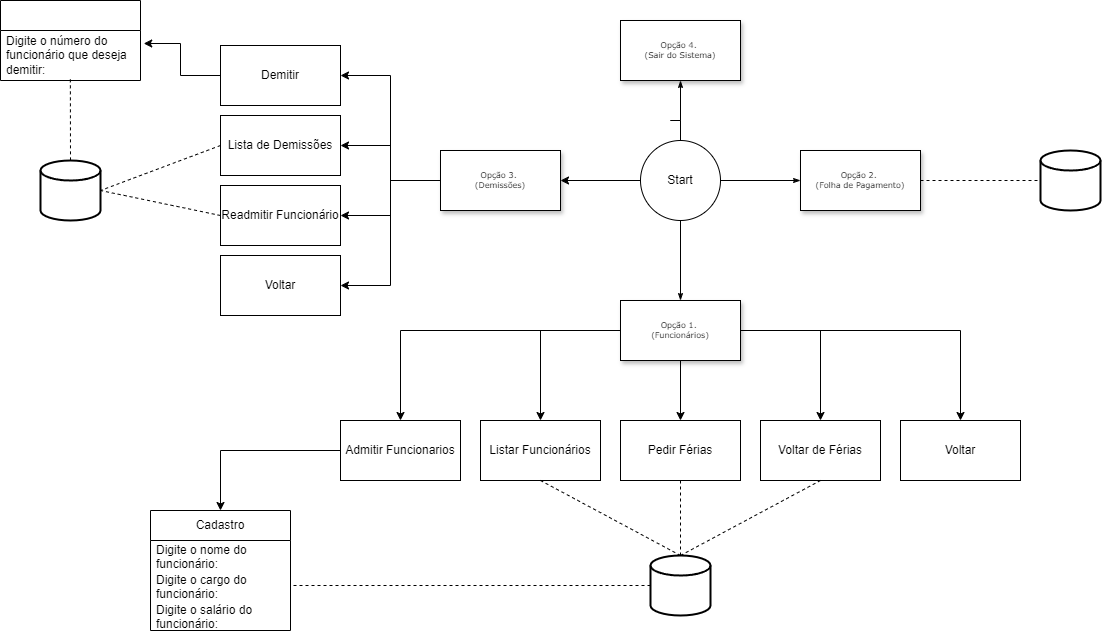

The diagram above was exported from draw.io. Its source (the exported page's mxGraphModel, read from the mxfile embedded in the PNG):
<mxGraphModel dx="2493" dy="1626" grid="1" gridSize="10" guides="1" tooltips="1" connect="1" arrows="1" fold="1" page="1" pageScale="1" pageWidth="1100" pageHeight="850" background="none" math="0" shadow="0">
  <root>
    <mxCell id="0" />
    <mxCell id="1" parent="0" />
    <mxCell id="48JIPnJUMSRkii8624Ud-6" style="edgeStyle=orthogonalEdgeStyle;rounded=0;orthogonalLoop=1;jettySize=auto;html=1;entryX=0.5;entryY=0;entryDx=0;entryDy=0;" edge="1" parent="1" source="60e70716793133e9-4" target="48JIPnJUMSRkii8624Ud-1">
      <mxGeometry relative="1" as="geometry">
        <Array as="points">
          <mxPoint x="80" y="-50" />
        </Array>
      </mxGeometry>
    </mxCell>
    <mxCell id="48JIPnJUMSRkii8624Ud-7" style="edgeStyle=orthogonalEdgeStyle;rounded=0;orthogonalLoop=1;jettySize=auto;html=1;entryX=0.5;entryY=0;entryDx=0;entryDy=0;" edge="1" parent="1" source="60e70716793133e9-4" target="48JIPnJUMSRkii8624Ud-5">
      <mxGeometry relative="1" as="geometry" />
    </mxCell>
    <mxCell id="48JIPnJUMSRkii8624Ud-9" style="edgeStyle=orthogonalEdgeStyle;rounded=0;orthogonalLoop=1;jettySize=auto;html=1;entryX=0.5;entryY=0;entryDx=0;entryDy=0;" edge="1" parent="1" source="60e70716793133e9-4" target="48JIPnJUMSRkii8624Ud-2">
      <mxGeometry relative="1" as="geometry" />
    </mxCell>
    <mxCell id="48JIPnJUMSRkii8624Ud-10" style="edgeStyle=orthogonalEdgeStyle;rounded=0;orthogonalLoop=1;jettySize=auto;html=1;" edge="1" parent="1" source="60e70716793133e9-4" target="48JIPnJUMSRkii8624Ud-4">
      <mxGeometry relative="1" as="geometry" />
    </mxCell>
    <mxCell id="48JIPnJUMSRkii8624Ud-11" style="edgeStyle=orthogonalEdgeStyle;rounded=0;orthogonalLoop=1;jettySize=auto;html=1;entryX=0.5;entryY=0;entryDx=0;entryDy=0;" edge="1" parent="1" source="60e70716793133e9-4" target="48JIPnJUMSRkii8624Ud-3">
      <mxGeometry relative="1" as="geometry" />
    </mxCell>
    <mxCell id="60e70716793133e9-4" value="&lt;div&gt;Opção 1.&amp;nbsp;&lt;/div&gt;&lt;div&gt;(Funcionários)&lt;/div&gt;" style="rounded=0;whiteSpace=wrap;html=1;shadow=1;labelBackgroundColor=none;strokeWidth=1;fontFamily=Verdana;fontSize=8;align=center;" parent="1" vertex="1">
      <mxGeometry x="300" y="-80" width="120" height="60" as="geometry" />
    </mxCell>
    <mxCell id="6uTWD1tbNodaekTUm9gV-26" value="&lt;div&gt;Opção 4&lt;span style=&quot;background-color: initial;&quot;&gt;.&amp;nbsp;&lt;/span&gt;&lt;/div&gt;&lt;div&gt;(Sair do Sistema)&lt;/div&gt;" style="rounded=0;whiteSpace=wrap;html=1;shadow=1;labelBackgroundColor=none;strokeWidth=1;fontFamily=Verdana;fontSize=8;align=center;" parent="1" vertex="1">
      <mxGeometry x="300" y="-360" width="120" height="60" as="geometry" />
    </mxCell>
    <mxCell id="6uTWD1tbNodaekTUm9gV-27" style="edgeStyle=orthogonalEdgeStyle;rounded=0;html=1;labelBackgroundColor=none;startSize=5;endArrow=classicThin;endFill=1;endSize=5;jettySize=auto;orthogonalLoop=1;strokeWidth=1;fontFamily=Verdana;fontSize=8;entryX=0.5;entryY=1;entryDx=0;entryDy=0;exitX=0.5;exitY=0;exitDx=0;exitDy=0;" parent="1" source="6uTWD1tbNodaekTUm9gV-67" target="6uTWD1tbNodaekTUm9gV-26" edge="1">
      <mxGeometry relative="1" as="geometry">
        <mxPoint x="350" y="-160" as="sourcePoint" />
        <mxPoint x="360" y="-130" as="targetPoint" />
        <Array as="points">
          <mxPoint x="350" y="-260" />
          <mxPoint x="350" y="-260" />
        </Array>
      </mxGeometry>
    </mxCell>
    <mxCell id="6uTWD1tbNodaekTUm9gV-31" style="edgeStyle=orthogonalEdgeStyle;rounded=0;html=1;labelBackgroundColor=none;startSize=5;endArrow=classicThin;endFill=1;endSize=5;jettySize=auto;orthogonalLoop=1;strokeWidth=1;fontFamily=Verdana;fontSize=8;exitX=0.5;exitY=1;exitDx=0;exitDy=0;entryX=0.5;entryY=0;entryDx=0;entryDy=0;" parent="1" source="6uTWD1tbNodaekTUm9gV-67" target="60e70716793133e9-4" edge="1">
      <mxGeometry relative="1" as="geometry">
        <mxPoint x="350" y="-160" as="sourcePoint" />
        <mxPoint x="240" y="50" as="targetPoint" />
      </mxGeometry>
    </mxCell>
    <mxCell id="6uTWD1tbNodaekTUm9gV-32" value="&lt;div&gt;Opção 2.&amp;nbsp;&lt;/div&gt;&lt;div&gt;(Folha de Pagamento&lt;span style=&quot;background-color: initial;&quot;&gt;)&lt;/span&gt;&lt;/div&gt;" style="rounded=0;whiteSpace=wrap;html=1;shadow=1;labelBackgroundColor=none;strokeWidth=1;fontFamily=Verdana;fontSize=8;align=center;" parent="1" vertex="1">
      <mxGeometry x="480" y="-230" width="120" height="60" as="geometry" />
    </mxCell>
    <mxCell id="6uTWD1tbNodaekTUm9gV-33" style="edgeStyle=orthogonalEdgeStyle;rounded=0;html=1;labelBackgroundColor=none;startSize=5;endArrow=classicThin;endFill=1;endSize=5;jettySize=auto;orthogonalLoop=1;strokeWidth=1;fontFamily=Verdana;fontSize=8;entryX=0;entryY=0.5;entryDx=0;entryDy=0;exitX=1;exitY=0.5;exitDx=0;exitDy=0;" parent="1" source="6uTWD1tbNodaekTUm9gV-67" target="6uTWD1tbNodaekTUm9gV-32" edge="1">
      <mxGeometry relative="1" as="geometry">
        <mxPoint x="350" y="-160" as="sourcePoint" />
        <mxPoint x="360" y="-70" as="targetPoint" />
      </mxGeometry>
    </mxCell>
    <mxCell id="6uTWD1tbNodaekTUm9gV-70" style="edgeStyle=orthogonalEdgeStyle;rounded=0;orthogonalLoop=1;jettySize=auto;html=1;entryX=1;entryY=0.5;entryDx=0;entryDy=0;" parent="1" source="6uTWD1tbNodaekTUm9gV-67" target="6uTWD1tbNodaekTUm9gV-69" edge="1">
      <mxGeometry relative="1" as="geometry" />
    </mxCell>
    <mxCell id="6uTWD1tbNodaekTUm9gV-67" value="Start" style="ellipse;whiteSpace=wrap;html=1;aspect=fixed;" parent="1" vertex="1">
      <mxGeometry x="320" y="-240" width="80" height="80" as="geometry" />
    </mxCell>
    <mxCell id="48JIPnJUMSRkii8624Ud-30" style="edgeStyle=orthogonalEdgeStyle;rounded=0;orthogonalLoop=1;jettySize=auto;html=1;entryX=1;entryY=0.5;entryDx=0;entryDy=0;" edge="1" parent="1" source="6uTWD1tbNodaekTUm9gV-69" target="48JIPnJUMSRkii8624Ud-19">
      <mxGeometry relative="1" as="geometry" />
    </mxCell>
    <mxCell id="48JIPnJUMSRkii8624Ud-31" style="edgeStyle=orthogonalEdgeStyle;rounded=0;orthogonalLoop=1;jettySize=auto;html=1;entryX=1;entryY=0.5;entryDx=0;entryDy=0;" edge="1" parent="1" source="6uTWD1tbNodaekTUm9gV-69" target="48JIPnJUMSRkii8624Ud-18">
      <mxGeometry relative="1" as="geometry" />
    </mxCell>
    <mxCell id="48JIPnJUMSRkii8624Ud-32" style="edgeStyle=orthogonalEdgeStyle;rounded=0;orthogonalLoop=1;jettySize=auto;html=1;entryX=1;entryY=0.5;entryDx=0;entryDy=0;" edge="1" parent="1" source="6uTWD1tbNodaekTUm9gV-69" target="48JIPnJUMSRkii8624Ud-22">
      <mxGeometry relative="1" as="geometry" />
    </mxCell>
    <mxCell id="48JIPnJUMSRkii8624Ud-33" style="edgeStyle=orthogonalEdgeStyle;rounded=0;orthogonalLoop=1;jettySize=auto;html=1;entryX=1;entryY=0.5;entryDx=0;entryDy=0;" edge="1" parent="1" source="6uTWD1tbNodaekTUm9gV-69" target="48JIPnJUMSRkii8624Ud-20">
      <mxGeometry relative="1" as="geometry" />
    </mxCell>
    <mxCell id="6uTWD1tbNodaekTUm9gV-69" value="&lt;div&gt;Opção 3&lt;span style=&quot;background-color: initial;&quot;&gt;.&amp;nbsp;&lt;/span&gt;&lt;/div&gt;&lt;div&gt;(Demissões)&lt;/div&gt;" style="rounded=0;whiteSpace=wrap;html=1;shadow=1;labelBackgroundColor=none;strokeWidth=1;fontFamily=Verdana;fontSize=8;align=center;" parent="1" vertex="1">
      <mxGeometry x="120" y="-230" width="120" height="60" as="geometry" />
    </mxCell>
    <mxCell id="48JIPnJUMSRkii8624Ud-16" style="edgeStyle=orthogonalEdgeStyle;rounded=0;orthogonalLoop=1;jettySize=auto;html=1;" edge="1" parent="1" source="48JIPnJUMSRkii8624Ud-1" target="48JIPnJUMSRkii8624Ud-12">
      <mxGeometry relative="1" as="geometry" />
    </mxCell>
    <mxCell id="48JIPnJUMSRkii8624Ud-1" value="Admitir Funcionarios" style="rounded=0;whiteSpace=wrap;html=1;" vertex="1" parent="1">
      <mxGeometry x="20" y="40" width="120" height="60" as="geometry" />
    </mxCell>
    <mxCell id="48JIPnJUMSRkii8624Ud-2" value="Listar Funcionários" style="rounded=0;whiteSpace=wrap;html=1;" vertex="1" parent="1">
      <mxGeometry x="160" y="40" width="120" height="60" as="geometry" />
    </mxCell>
    <mxCell id="48JIPnJUMSRkii8624Ud-3" value="Pedir Férias" style="rounded=0;whiteSpace=wrap;html=1;" vertex="1" parent="1">
      <mxGeometry x="300" y="40" width="120" height="60" as="geometry" />
    </mxCell>
    <mxCell id="48JIPnJUMSRkii8624Ud-4" value="Voltar de Férias" style="rounded=0;whiteSpace=wrap;html=1;" vertex="1" parent="1">
      <mxGeometry x="440" y="40" width="120" height="60" as="geometry" />
    </mxCell>
    <mxCell id="48JIPnJUMSRkii8624Ud-5" value="Voltar" style="rounded=0;whiteSpace=wrap;html=1;" vertex="1" parent="1">
      <mxGeometry x="580" y="40" width="120" height="60" as="geometry" />
    </mxCell>
    <mxCell id="48JIPnJUMSRkii8624Ud-12" value="Cadastro" style="swimlane;fontStyle=0;childLayout=stackLayout;horizontal=1;startSize=30;horizontalStack=0;resizeParent=1;resizeParentMax=0;resizeLast=0;collapsible=1;marginBottom=0;whiteSpace=wrap;html=1;" vertex="1" parent="1">
      <mxGeometry x="-170" y="130" width="140" height="120" as="geometry" />
    </mxCell>
    <mxCell id="48JIPnJUMSRkii8624Ud-13" value="Digite o nome do funcionário:" style="text;strokeColor=none;fillColor=none;align=left;verticalAlign=middle;spacingLeft=4;spacingRight=4;overflow=hidden;points=[[0,0.5],[1,0.5]];portConstraint=eastwest;rotatable=0;whiteSpace=wrap;html=1;" vertex="1" parent="48JIPnJUMSRkii8624Ud-12">
      <mxGeometry y="30" width="140" height="30" as="geometry" />
    </mxCell>
    <mxCell id="48JIPnJUMSRkii8624Ud-14" value="Digite o cargo do funcionário:" style="text;strokeColor=none;fillColor=none;align=left;verticalAlign=middle;spacingLeft=4;spacingRight=4;overflow=hidden;points=[[0,0.5],[1,0.5]];portConstraint=eastwest;rotatable=0;whiteSpace=wrap;html=1;" vertex="1" parent="48JIPnJUMSRkii8624Ud-12">
      <mxGeometry y="60" width="140" height="30" as="geometry" />
    </mxCell>
    <mxCell id="48JIPnJUMSRkii8624Ud-15" value="Digite o salário do funcionário:" style="text;strokeColor=none;fillColor=none;align=left;verticalAlign=middle;spacingLeft=4;spacingRight=4;overflow=hidden;points=[[0,0.5],[1,0.5]];portConstraint=eastwest;rotatable=0;whiteSpace=wrap;html=1;" vertex="1" parent="48JIPnJUMSRkii8624Ud-12">
      <mxGeometry y="90" width="140" height="30" as="geometry" />
    </mxCell>
    <mxCell id="48JIPnJUMSRkii8624Ud-18" value="Demitir" style="rounded=0;whiteSpace=wrap;html=1;" vertex="1" parent="1">
      <mxGeometry x="-100" y="-335" width="120" height="60" as="geometry" />
    </mxCell>
    <mxCell id="48JIPnJUMSRkii8624Ud-19" value="Lista de Demissões" style="rounded=0;whiteSpace=wrap;html=1;" vertex="1" parent="1">
      <mxGeometry x="-100" y="-265" width="120" height="60" as="geometry" />
    </mxCell>
    <mxCell id="48JIPnJUMSRkii8624Ud-20" value="Readmitir Funcionário" style="rounded=0;whiteSpace=wrap;html=1;" vertex="1" parent="1">
      <mxGeometry x="-100" y="-195" width="120" height="60" as="geometry" />
    </mxCell>
    <mxCell id="48JIPnJUMSRkii8624Ud-22" value="Voltar" style="rounded=0;whiteSpace=wrap;html=1;" vertex="1" parent="1">
      <mxGeometry x="-100" y="-125" width="120" height="60" as="geometry" />
    </mxCell>
    <mxCell id="48JIPnJUMSRkii8624Ud-38" value="" style="swimlane;fontStyle=0;childLayout=stackLayout;horizontal=1;startSize=30;horizontalStack=0;resizeParent=1;resizeParentMax=0;resizeLast=0;collapsible=1;marginBottom=0;whiteSpace=wrap;html=1;" vertex="1" parent="1">
      <mxGeometry x="-320" y="-380" width="140" height="80" as="geometry" />
    </mxCell>
    <mxCell id="48JIPnJUMSRkii8624Ud-39" value="Digite o número do funcionário que deseja demitir:" style="text;strokeColor=none;fillColor=none;align=left;verticalAlign=middle;spacingLeft=4;spacingRight=4;overflow=hidden;points=[[0,0.5],[1,0.5]];portConstraint=eastwest;rotatable=0;whiteSpace=wrap;html=1;" vertex="1" parent="48JIPnJUMSRkii8624Ud-38">
      <mxGeometry y="30" width="140" height="50" as="geometry" />
    </mxCell>
    <mxCell id="48JIPnJUMSRkii8624Ud-42" style="edgeStyle=orthogonalEdgeStyle;rounded=0;orthogonalLoop=1;jettySize=auto;html=1;entryX=1.023;entryY=0.26;entryDx=0;entryDy=0;entryPerimeter=0;" edge="1" parent="1" source="48JIPnJUMSRkii8624Ud-18" target="48JIPnJUMSRkii8624Ud-39">
      <mxGeometry relative="1" as="geometry">
        <mxPoint x="-178.46000000000004" y="-331.99" as="targetPoint" />
      </mxGeometry>
    </mxCell>
    <mxCell id="48JIPnJUMSRkii8624Ud-43" value="" style="strokeWidth=2;html=1;shape=mxgraph.flowchart.database;whiteSpace=wrap;" vertex="1" parent="1">
      <mxGeometry x="-280" y="-220" width="60" height="60" as="geometry" />
    </mxCell>
    <mxCell id="48JIPnJUMSRkii8624Ud-44" value="" style="endArrow=none;dashed=1;html=1;rounded=0;entryX=0.5;entryY=0;entryDx=0;entryDy=0;entryPerimeter=0;exitX=0.499;exitY=0.977;exitDx=0;exitDy=0;exitPerimeter=0;" edge="1" parent="1" source="48JIPnJUMSRkii8624Ud-39" target="48JIPnJUMSRkii8624Ud-43">
      <mxGeometry width="50" height="50" relative="1" as="geometry">
        <mxPoint x="-250" y="-290" as="sourcePoint" />
        <mxPoint x="-210" y="-430" as="targetPoint" />
      </mxGeometry>
    </mxCell>
    <mxCell id="48JIPnJUMSRkii8624Ud-52" value="" style="strokeWidth=2;html=1;shape=mxgraph.flowchart.database;whiteSpace=wrap;" vertex="1" parent="1">
      <mxGeometry x="330" y="175" width="60" height="60" as="geometry" />
    </mxCell>
    <mxCell id="48JIPnJUMSRkii8624Ud-53" value="" style="endArrow=none;dashed=1;html=1;rounded=0;exitX=0.5;exitY=0;exitDx=0;exitDy=0;entryX=0.5;entryY=1;entryDx=0;entryDy=0;exitPerimeter=0;" edge="1" parent="1" source="48JIPnJUMSRkii8624Ud-52" target="48JIPnJUMSRkii8624Ud-2">
      <mxGeometry width="50" height="50" relative="1" as="geometry">
        <mxPoint x="290" y="140" as="sourcePoint" />
        <mxPoint x="210" y="140" as="targetPoint" />
        <Array as="points" />
      </mxGeometry>
    </mxCell>
    <mxCell id="48JIPnJUMSRkii8624Ud-54" value="" style="endArrow=none;dashed=1;html=1;rounded=0;exitX=0.5;exitY=0;exitDx=0;exitDy=0;entryX=0.5;entryY=1;entryDx=0;entryDy=0;exitPerimeter=0;" edge="1" parent="1" source="48JIPnJUMSRkii8624Ud-52" target="48JIPnJUMSRkii8624Ud-3">
      <mxGeometry width="50" height="50" relative="1" as="geometry">
        <mxPoint x="310" y="170" as="sourcePoint" />
        <mxPoint x="250" y="90" as="targetPoint" />
        <Array as="points" />
      </mxGeometry>
    </mxCell>
    <mxCell id="48JIPnJUMSRkii8624Ud-55" value="" style="endArrow=none;dashed=1;html=1;rounded=0;exitX=0.5;exitY=0;exitDx=0;exitDy=0;entryX=0.5;entryY=1;entryDx=0;entryDy=0;exitPerimeter=0;" edge="1" parent="1" source="48JIPnJUMSRkii8624Ud-52" target="48JIPnJUMSRkii8624Ud-4">
      <mxGeometry width="50" height="50" relative="1" as="geometry">
        <mxPoint x="370" y="185" as="sourcePoint" />
        <mxPoint x="370" y="110" as="targetPoint" />
        <Array as="points" />
      </mxGeometry>
    </mxCell>
    <mxCell id="48JIPnJUMSRkii8624Ud-56" value="" style="endArrow=none;dashed=1;html=1;rounded=0;entryX=1;entryY=0.5;entryDx=0;entryDy=0;entryPerimeter=0;exitX=0;exitY=0.5;exitDx=0;exitDy=0;" edge="1" parent="1" source="48JIPnJUMSRkii8624Ud-19" target="48JIPnJUMSRkii8624Ud-43">
      <mxGeometry width="50" height="50" relative="1" as="geometry">
        <mxPoint x="-240" y="-291" as="sourcePoint" />
        <mxPoint x="-240" y="-210" as="targetPoint" />
      </mxGeometry>
    </mxCell>
    <mxCell id="48JIPnJUMSRkii8624Ud-57" value="" style="endArrow=none;dashed=1;html=1;rounded=0;entryX=1;entryY=0.5;entryDx=0;entryDy=0;entryPerimeter=0;exitX=0;exitY=0.5;exitDx=0;exitDy=0;" edge="1" parent="1" source="48JIPnJUMSRkii8624Ud-20" target="48JIPnJUMSRkii8624Ud-43">
      <mxGeometry width="50" height="50" relative="1" as="geometry">
        <mxPoint x="-90" y="-225" as="sourcePoint" />
        <mxPoint x="-210" y="-180" as="targetPoint" />
      </mxGeometry>
    </mxCell>
    <mxCell id="48JIPnJUMSRkii8624Ud-58" value="" style="endArrow=none;dashed=1;html=1;rounded=0;exitX=0;exitY=0.5;exitDx=0;exitDy=0;entryX=1;entryY=0.5;entryDx=0;entryDy=0;exitPerimeter=0;" edge="1" parent="1" source="48JIPnJUMSRkii8624Ud-52" target="48JIPnJUMSRkii8624Ud-14">
      <mxGeometry width="50" height="50" relative="1" as="geometry">
        <mxPoint x="370" y="185" as="sourcePoint" />
        <mxPoint x="230" y="110" as="targetPoint" />
        <Array as="points" />
      </mxGeometry>
    </mxCell>
    <mxCell id="48JIPnJUMSRkii8624Ud-59" value="" style="strokeWidth=2;html=1;shape=mxgraph.flowchart.database;whiteSpace=wrap;" vertex="1" parent="1">
      <mxGeometry x="720" y="-230" width="60" height="60" as="geometry" />
    </mxCell>
    <mxCell id="48JIPnJUMSRkii8624Ud-60" value="" style="endArrow=none;dashed=1;html=1;rounded=0;exitX=1;exitY=0.5;exitDx=0;exitDy=0;entryX=0;entryY=0.5;entryDx=0;entryDy=0;entryPerimeter=0;" edge="1" parent="1" source="6uTWD1tbNodaekTUm9gV-32" target="48JIPnJUMSRkii8624Ud-59">
      <mxGeometry width="50" height="50" relative="1" as="geometry">
        <mxPoint x="610" y="-200" as="sourcePoint" />
        <mxPoint x="750" y="-275" as="targetPoint" />
        <Array as="points" />
      </mxGeometry>
    </mxCell>
  </root>
</mxGraphModel>